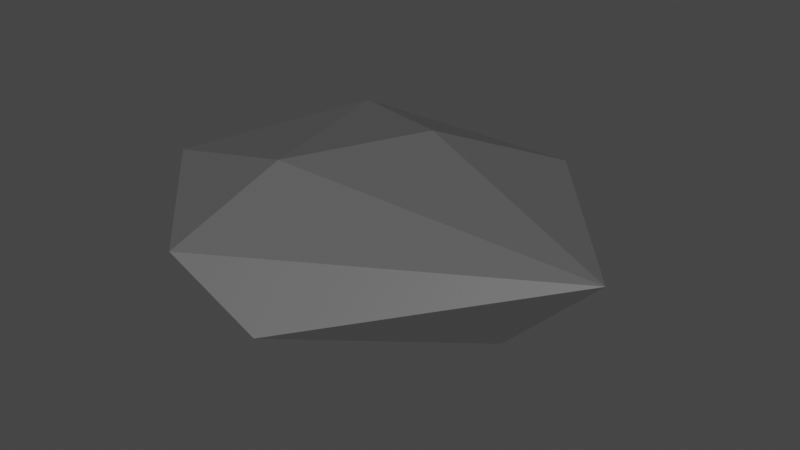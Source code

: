 # Source: stone2.blend  (saved by Blender 2.81.16; exported with 4.5.12 LTS)
import bpy
from mathutils import Matrix  # noqa: F401  (used for matrix-valued properties, if any)

bpy.ops.wm.read_factory_settings(use_empty=True)
scene = bpy.context.scene
scene.name = 'Scene'

# ---- collections
col_collection = bpy.data.collections.new('Collection'); scene.collection.children.link(col_collection)

# ---- materials (node trees are filled in below, after node groups)
mat_material_002 = bpy.data.materials.new('Material.002')
mat_material_002.use_transparent_shadow = False
mat_material_002.diffuse_color = (0.1025, 0.1025, 0.1025, 1.0)
mat_material_002.roughness = 0.5

# ---- material node trees
mat_material_002.use_nodes = True; mat_material_002.node_tree.nodes.clear()
_N = mat_material_002.node_tree.nodes; _L = mat_material_002.node_tree.links
n0 = _N.new('ShaderNodeOutputMaterial'); n0.name = 'Material Output'; n0.location = (300, 300)
n1 = _N.new('ShaderNodeBsdfPrincipled'); n1.name = 'Principled BSDF'; n1.location = (10, 300)
n1.distribution = 'GGX'
n1.subsurface_method = 'BURLEY'
n1.inputs[0].default_value = (0.1025, 0.1025, 0.1025, 1.0)
n1.inputs[3].default_value = 1.45
n1.inputs[27].default_value = (0.0, 0.0, 0.0, 1.0)
n1.inputs[28].default_value = 1.0
n2 = _N.new('ShaderNodeNormalMap'); n2.name = 'Normal Map'; n2.location = (-300, -300)
n2.label = 'Normal/Map'
_L.new(n1.outputs[0], n0.inputs[0])
_L.new(n2.outputs[0], n1.inputs[5])
n0.is_active_output = True

# ---- world
world_world = bpy.data.worlds.new('World'); scene.world = world_world
world_world.use_nodes = True; world_world.node_tree.nodes.clear()
_N = world_world.node_tree.nodes; _L = world_world.node_tree.links
n0 = _N.new('ShaderNodeOutputWorld'); n0.name = 'World Output'; n0.location = (300, 300)
n1 = _N.new('ShaderNodeBackground'); n1.name = 'Background'; n1.location = (10, 300)
n1.inputs[0].default_value = (0.05088, 0.05088, 0.05088, 1.0)
_L.new(n1.outputs[0], n0.inputs[0])
n0.is_active_output = True
world_world.color = (0.05088, 0.05088, 0.05088)
world_world.use_sun_shadow = False
world_world.sun_shadow_jitter_overblur = 0.0

# ---- meshes
me_icosphere_013 = bpy.data.meshes.new('Icosphere.013')
me_icosphere_013.from_pydata([(-0.9416, -0.2973, 0.3705), (0.5215, 0.724, 0.5238), (0.198, -0.1993, -1.035), (-0.7609, -0.1531, -0.7156), (-0.4592, 0.6686, -0.6904), (0.8235, -0.2807, -0.5351), (1.199, -0.2043, 0.4935), (0.1695, -1.021, -0.3174), (-0.2832, -1.017, 0.2686), (-0.8519, 0.6062, -0.03103), (0.5887, 0.792, -0.3596), (-9.313e-10, 1.0, 4.657e-10), (0.1225, 0.2421, 1.006), (-0.215, -0.4123, 0.9035), (-0.5095, 0.593, 0.7042)], [], [(2, 3, 4), (3, 0, 9), (4, 9, 11), (8, 6, 13), (0, 8, 13), (1, 14, 12), (6, 1, 12), (14, 13, 12), (14, 0, 13), (13, 6, 12), (6, 10, 1), (11, 14, 1), (11, 9, 14), (9, 0, 14), (7, 6, 8), (7, 5, 6), (10, 11, 1), (10, 4, 11), (4, 3, 9), (0, 3, 8), (3, 7, 8), (5, 10, 6), (2, 4, 10), (2, 7, 3), (5, 2, 10), (2, 5, 7)])
me_icosphere_013.polygons.foreach_set('use_smooth', [True] * 26)
_k = set([(0, 3), (0, 8), (0, 9), (0, 13), (0, 14), (1, 6), (1, 10), (1, 11), (1, 12), (1, 14), (2, 3), (2, 4), (2, 5), (2, 7), (2, 10), (3, 4), (3, 7), (3, 8), (3, 9), (4, 9), (4, 10), (4, 11), (5, 6), (5, 7), (5, 10), (6, 7), (6, 8), (6, 10), (6, 12), (6, 13), (7, 8), (8, 13), (9, 11), (9, 14), (10, 11), (11, 14), (12, 13), (12, 14), (13, 14)])
me_icosphere_013.attributes.new('sharp_edge', 'BOOLEAN', 'EDGE').data.foreach_set('value', [ (min(e.vertices), max(e.vertices)) in _k for e in me_icosphere_013.edges])
_uv = me_icosphere_013.uv_layers.new(name='UVMap')
_uv.uv.foreach_set('vector', [0.2727, 0.0, 0.1754, 0.1233, 0.3132, 0.1337, 0.136, 0.1233, 0.1368, 0.29, 0.2712, 0.2362, 0.3132, 0.1337, 0.2712, 0.2362, 0.4091, 0.2362, 0.9011, 0.2828, 0.6758, 0.3092, 0.7727, 0.3937, 1.0, 0.3149, 0.9011, 0.2828, 0.9033, 0.3937, 0.5006, 0.3149, 0.3186, 0.346, 0.3867, 0.4325, 0.6758, 0.3092, 0.5006, 0.3149, 0.5276, 0.4295, 0.2827, 0.346, 0.1364, 0.3937, 0.1818, 0.4724, 0.2827, 0.346, 0.1368, 0.29, 0.1364, 0.3937, 0.7727, 0.3937, 0.6758, 0.3092, 0.7238, 0.4664, 0.6758, 0.3092, 0.4996, 0.1839, 0.5006, 0.3149, 0.4091, 0.2362, 0.3186, 0.346, 0.5006, 0.3149, 0.4091, 0.2362, 0.2712, 0.2362, 0.3186, 0.346, 0.2712, 0.2362, 0.1368, 0.29, 0.3186, 0.346, 0.8436, 0.1925, 0.6758, 0.3092, 0.9011, 0.2828, 0.8436, 0.1925, 0.6812, 0.1552, 0.6758, 0.3092, 0.4996, 0.1839, 0.4091, 0.2362, 0.5006, 0.3149, 0.4996, 0.1839, 0.3132, 0.1337, 0.4091, 0.2362, 0.3132, 0.1337, 0.136, 0.1233, 0.2712, 0.2362, 0.1368, 0.29, 0.136, 0.1233, 0.04545, 0.2362, 0.136, 0.1233, 0.0, 0.1575, 0.04545, 0.2362, 0.6812, 0.1552, 0.4996, 0.1839, 0.6758, 0.3092, 0.4644, 0.01703, 0.3867, 0.1176, 0.4996, 0.1839, 0.06787, 0.0399, 0.0, 0.1575, 0.136, 0.1233, 0.6812, 0.1552, 0.6366, 0.03455, 0.4996, 0.1839, 0.8218, 0.05093, 0.6812, 0.1552, 0.8436, 0.1925])
me_icosphere_013.materials.append(mat_material_002)
me_icosphere_013.use_remesh_fix_poles = True
me_icosphere_013.use_remesh_preserve_attributes = False
me_icosphere_013.use_mirror_vertex_groups = False
me_icosphere_013.update()
me_icosphere_013.normals_split_custom_set([tuple(v) for v in zip(*[iter([-0.3065, 0.1414, -0.9413, -0.3065, 0.1414, -0.9413, -0.3065, 0.1414, -0.9413, -0.9866, 0.02655, -0.1607, -0.9866, 0.02655, -0.1607, -0.9866, 0.02655, -0.1607, -0.4095, 0.8984, -0.1589, -0.4095, 0.8984, -0.1589, -0.4095, 0.8984, -0.1589, 0.2908, -0.7079, 0.6436, 0.2908, -0.7079, 0.6436, 0.2908, -0.7079, 0.6436, -0.5396, -0.5797, 0.6106, -0.5396, -0.5797, 0.6106, -0.5396, -0.5797, 0.6106, 0.03852, 0.6908, 0.722, 0.03852, 0.6908, 0.722, 0.03852, 0.6908, 0.722, 0.5175, 0.3521, 0.7799, 0.5175, 0.3521, 0.7799, 0.5175, 0.3521, 0.7799, -0.4013, 0.0636, 0.9137, -0.4013, 0.0636, 0.9137, -0.4013, 0.0636, 0.9137, -0.5928, -0.01401, 0.8052, -0.5928, -0.01401, 0.8052, -0.5928, -0.01401, 0.8052, 0.3061, -0.2997, 0.9036, 0.3061, -0.2997, 0.9036, 0.3061, -0.2997, 0.9036, 0.805, 0.5837, 0.1061, 0.805, 0.5837, 0.1061, 0.805, 0.5837, 0.1061, -0.02597, 0.8735, 0.4861, -0.02597, 0.8735, 0.4861, -0.02597, 0.8735, 0.4861, -0.4165, 0.8845, 0.2099, -0.4165, 0.8845, 0.2099, -0.4165, 0.8845, 0.2099, -0.8712, 0.269, 0.4107, -0.8712, 0.269, 0.4107, -0.8712, 0.269, 0.4107, 0.4162, -0.8488, 0.3261, 0.4162, -0.8488, 0.3261, 0.4162, -0.8488, 0.3261, 0.7025, -0.6813, -0.2057, 0.7025, -0.6813, -0.2057, 0.7025, -0.6813, -0.2057, 0.3851, 0.9174, 0.09992, 0.3851, 0.9174, 0.09992, 0.3851, 0.9174, 0.09992, 0.03803, 0.8908, -0.4529, 0.03803, 0.8908, -0.4529, 0.03803, 0.8908, -0.4529, -0.8274, 0.318, -0.4628, -0.8274, 0.318, -0.4628, -0.8274, 0.318, -0.4628, -0.7363, -0.6438, -0.2081, -0.7363, -0.6438, -0.2081, -0.7363, -0.6438, -0.2081, -0.5262, -0.7491, -0.4025, -0.5262, -0.7491, -0.4025, -0.5262, -0.7491, -0.4025, 0.9023, 0.2544, -0.348, 0.9023, 0.2544, -0.348, 0.9023, 0.2544, -0.348, 0.2086, 0.493, -0.8446, 0.2086, 0.493, -0.8446, 0.2086, 0.493, -0.8446, -0.2729, -0.6274, -0.7293, -0.2729, -0.6274, -0.7293, -0.2729, -0.6274, -0.7293, 0.6233, 0.2572, -0.7385, 0.6233, 0.2572, -0.7385, 0.6233, 0.2572, -0.7385, 0.4527, -0.5954, -0.6638, 0.4527, -0.5954, -0.6638, 0.4527, -0.5954, -0.6638])] * 3)])

# ---- objects
ob_icosphere = bpy.data.objects.new('Icosphere', me_icosphere_013)

# ---- transforms, parenting, visibility, modifiers, constraints
ob_icosphere.location = (0.0, 0.0, 0.0)
ob_icosphere.rotation_euler = (-1.629e-07, 0.0, 0.0)
ob_icosphere.scale = (1.139, 1.0, 0.3978)
ob_icosphere.color = (0.8, 0.8, 0.8, 1.0)
ob_icosphere.lineart.crease_threshold = 0.0

# ---- collection membership
col_collection.objects.link(ob_icosphere)

# ---- scene / render settings (as saved in the file)
scene.frame_start = 1; scene.frame_end = 250; scene.frame_set(1)
scene.render.engine = 'BLENDER_EEVEE_NEXT'
scene.cycles.use_denoising = False
scene.cycles.samples = 128
scene.cycles.sampling_pattern = 'TABULATED_SOBOL'
scene.cycles.use_adaptive_sampling = False
scene.cycles.use_light_tree = False
scene.view_settings.view_transform = 'Filmic'
bpy.context.view_layer.update()

# ---- added for rendering (the .blend has no active camera and no usable light): camera, sun
cam_auto = bpy.data.cameras.new('AutoCamera')
cam_auto.lens = 50.0
cam_auto.sensor_width = 36.0
cam_auto.clip_end = 1000.0
ob_auto_camera = bpy.data.objects.new('AutoCamera', cam_auto)
scene.collection.objects.link(ob_auto_camera)
ob_auto_camera.location = (3.17119, -3.63999, 2.41412)
ob_auto_camera.rotation_euler = (1.09748, -7.21219e-08, 0.694738)
scene.camera = ob_auto_camera
light_auto_sun = bpy.data.lights.new('AutoSun', 'SUN')
light_auto_sun.energy = 3.0
light_auto_sun.angle = 0.0523599
ob_auto_sun = bpy.data.objects.new('AutoSun', light_auto_sun)
scene.collection.objects.link(ob_auto_sun)
ob_auto_sun.rotation_euler = (0.872665, 0.174533, 0.523599)
bpy.context.view_layer.update()
